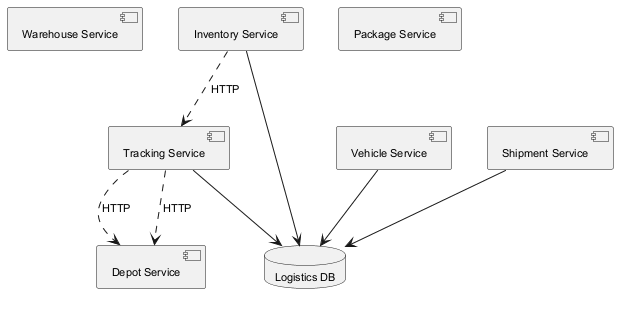

The diagram above was rendered by PlantUML. Its source (embedded in the PNG):
@startuml
skinparam backgroundColor #FFFFFF
skinparam classBackgroundColor #F1F8E9
skinparam classBorderColor #33691E
skinparam defaultFontSize 11
component "Warehouse Service" as C_WarehouseService
component "Inventory Service" as C_InventoryService
component "Vehicle Service" as C_VehicleService
component "Package Service" as C_PackageService
component "Tracking Service" as C_TrackingService
component "Shipment Service" as C_ShipmentService
component "Depot Service" as C_DepotService
database "Logistics DB" as DB_logistics
C_InventoryService --> DB_logistics
C_VehicleService --> DB_logistics
C_TrackingService --> DB_logistics
C_ShipmentService --> DB_logistics
C_TrackingService ..> C_DepotService : HTTP
C_TrackingService ..> C_DepotService : HTTP
C_InventoryService ..> C_TrackingService : HTTP
@enduml